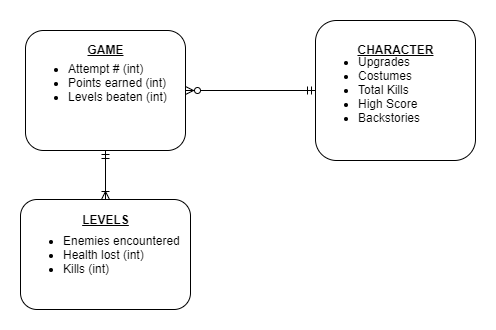

The diagram above was exported from draw.io. Its source (the exported page's mxGraphModel, read from the mxfile embedded in the PNG):
<mxGraphModel dx="1024" dy="566" grid="1" gridSize="10" guides="1" tooltips="1" connect="1" arrows="1" fold="1" page="1" pageScale="1" pageWidth="1100" pageHeight="850" background="#ffffff" math="0" shadow="0">
  <root>
    <mxCell id="0" />
    <mxCell id="1" parent="0" />
    <mxCell id="eNyPn5SdyI0DCoEmD7kg-2" value="&lt;ul&gt;&lt;li&gt;Attempt # (int)&lt;/li&gt;&lt;li&gt;&lt;span&gt;Points earned (int)&lt;/span&gt;&lt;/li&gt;&lt;li&gt;Levels beaten (int)&lt;/li&gt;&lt;/ul&gt;&lt;span&gt;&lt;br&gt;&lt;/span&gt;" style="rounded=1;whiteSpace=wrap;html=1;align=left;" parent="1" vertex="1">
      <mxGeometry x="260" y="131" width="160" height="120" as="geometry" />
    </mxCell>
    <mxCell id="eNyPn5SdyI0DCoEmD7kg-3" value="&lt;ul&gt;&lt;li&gt;Upgrades&lt;/li&gt;&lt;li&gt;Costumes&lt;/li&gt;&lt;li&gt;Total Kills&lt;/li&gt;&lt;li&gt;High Score&lt;/li&gt;&lt;li&gt;Backstories&lt;/li&gt;&lt;/ul&gt;" style="rounded=1;whiteSpace=wrap;html=1;align=left;" parent="1" vertex="1">
      <mxGeometry x="550" y="121" width="160" height="140" as="geometry" />
    </mxCell>
    <mxCell id="ilFzjfuoHwq00Hr-WJCZ-1" value="&lt;ul&gt;&lt;li&gt;Enemies encountered&lt;/li&gt;&lt;li&gt;Health lost (int)&lt;/li&gt;&lt;li&gt;Kills (int)&lt;/li&gt;&lt;/ul&gt;" style="rounded=1;whiteSpace=wrap;html=1;align=left;" vertex="1" parent="1">
      <mxGeometry x="255" y="300" width="170" height="110" as="geometry" />
    </mxCell>
    <mxCell id="ilFzjfuoHwq00Hr-WJCZ-3" value="GAME" style="text;html=1;strokeColor=none;fillColor=none;align=center;verticalAlign=middle;whiteSpace=wrap;rounded=0;fontStyle=5" vertex="1" parent="1">
      <mxGeometry x="320" y="140" width="40" height="20" as="geometry" />
    </mxCell>
    <mxCell id="ilFzjfuoHwq00Hr-WJCZ-4" value="" style="endArrow=ERmandOne;html=1;exitX=0.5;exitY=0;exitDx=0;exitDy=0;entryX=0.5;entryY=1;entryDx=0;entryDy=0;startArrow=ERoneToMany;startFill=0;endFill=0;" edge="1" parent="1" source="ilFzjfuoHwq00Hr-WJCZ-1" target="eNyPn5SdyI0DCoEmD7kg-2">
      <mxGeometry width="50" height="50" relative="1" as="geometry">
        <mxPoint x="330" y="301" as="sourcePoint" />
        <mxPoint x="380" y="251" as="targetPoint" />
      </mxGeometry>
    </mxCell>
    <mxCell id="ilFzjfuoHwq00Hr-WJCZ-5" value="" style="endArrow=ERmandOne;html=1;exitX=1;exitY=0.5;exitDx=0;exitDy=0;entryX=0;entryY=0.5;entryDx=0;entryDy=0;startArrow=ERzeroToMany;startFill=1;endFill=0;" edge="1" parent="1" source="eNyPn5SdyI0DCoEmD7kg-2" target="eNyPn5SdyI0DCoEmD7kg-3">
      <mxGeometry width="50" height="50" relative="1" as="geometry">
        <mxPoint x="430" y="190" as="sourcePoint" />
        <mxPoint x="480" y="140" as="targetPoint" />
      </mxGeometry>
    </mxCell>
    <mxCell id="ilFzjfuoHwq00Hr-WJCZ-6" value="LEVELS" style="text;html=1;strokeColor=none;fillColor=none;align=center;verticalAlign=middle;whiteSpace=wrap;rounded=0;fontStyle=5" vertex="1" parent="1">
      <mxGeometry x="320" y="310" width="40" height="20" as="geometry" />
    </mxCell>
    <mxCell id="ilFzjfuoHwq00Hr-WJCZ-7" value="CHARACTER" style="text;html=1;strokeColor=none;fillColor=none;align=center;verticalAlign=middle;whiteSpace=wrap;rounded=0;fontStyle=5" vertex="1" parent="1">
      <mxGeometry x="585" y="135" width="90" height="30" as="geometry" />
    </mxCell>
  </root>
</mxGraphModel>